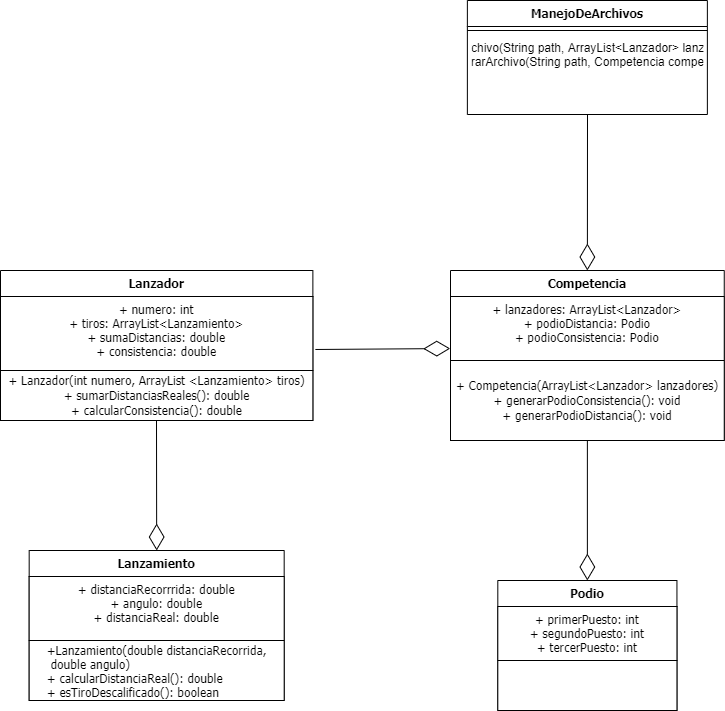

The diagram above was exported from draw.io. Its source (the exported page's mxGraphModel, read from the mxfile embedded in the PNG):
<mxGraphModel dx="868" dy="433" grid="1" gridSize="10" guides="1" tooltips="1" connect="1" arrows="1" fold="1" page="1" pageScale="1" pageWidth="827" pageHeight="1169" math="0" shadow="0">
  <root>
    <mxCell id="WIyWlLk6GJQsqaUBKTNV-0" />
    <mxCell id="WIyWlLk6GJQsqaUBKTNV-1" parent="WIyWlLk6GJQsqaUBKTNV-0" />
    <mxCell id="dhitOAN0b6jAO4Rujdqe-2" value="" style="endArrow=diamondThin;endFill=0;endSize=24;html=1;exitX=1.008;exitY=0.716;exitDx=0;exitDy=0;entryX=-0.001;entryY=0.813;entryDx=0;entryDy=0;entryPerimeter=0;exitPerimeter=0;" parent="WIyWlLk6GJQsqaUBKTNV-1" source="dhitOAN0b6jAO4Rujdqe-8" target="hUPpqh2FTZjvoGUBf3AM-19" edge="1">
      <mxGeometry width="160" relative="1" as="geometry">
        <mxPoint x="218.32" y="372" as="sourcePoint" />
        <mxPoint x="484.32" y="430" as="targetPoint" />
      </mxGeometry>
    </mxCell>
    <mxCell id="dhitOAN0b6jAO4Rujdqe-3" value="" style="endArrow=diamondThin;endFill=0;endSize=24;html=1;entryX=0.5;entryY=0;entryDx=0;entryDy=0;" parent="WIyWlLk6GJQsqaUBKTNV-1" target="dhitOAN0b6jAO4Rujdqe-10" edge="1">
      <mxGeometry width="160" relative="1" as="geometry">
        <mxPoint x="208" y="520" as="sourcePoint" />
        <mxPoint x="462.7" y="303" as="targetPoint" />
      </mxGeometry>
    </mxCell>
    <mxCell id="dhitOAN0b6jAO4Rujdqe-4" value="3...N" style="text;html=1;align=center;verticalAlign=middle;resizable=0;points=[];autosize=1;" parent="WIyWlLk6GJQsqaUBKTNV-1" vertex="1">
      <mxGeometry x="225.7" y="390" width="40" height="20" as="geometry" />
    </mxCell>
    <mxCell id="dhitOAN0b6jAO4Rujdqe-18" value="" style="endArrow=diamondThin;endFill=0;endSize=24;html=1;exitX=0.5;exitY=1;exitDx=0;exitDy=0;entryX=0.5;entryY=0;entryDx=0;entryDy=0;" parent="WIyWlLk6GJQsqaUBKTNV-1" edge="1" target="wYGrB10tb7mcDv-9prrD-0" source="4CBLAt-kYy6L9D50-mOn-1">
      <mxGeometry width="160" relative="1" as="geometry">
        <mxPoint x="606.32" y="345" as="sourcePoint" />
        <mxPoint x="611.32" y="200" as="targetPoint" />
      </mxGeometry>
    </mxCell>
    <mxCell id="hUPpqh2FTZjvoGUBf3AM-18" value="Competencia" style="swimlane;fontStyle=1;align=center;verticalAlign=top;childLayout=stackLayout;horizontal=1;startSize=26;horizontalStack=0;resizeParent=1;resizeParentMax=0;resizeLast=0;collapsible=1;marginBottom=0;fontFamily=Tahoma;strokeColor=#000000;" parent="WIyWlLk6GJQsqaUBKTNV-1" vertex="1">
      <mxGeometry x="501.99999999999994" y="370" width="273.75" height="170" as="geometry" />
    </mxCell>
    <mxCell id="hUPpqh2FTZjvoGUBf3AM-19" value="+ lanzadores: ArrayList&lt;Lanzador&gt;&#10;+ podioDistancia: Podio&#10;+ podioConsistencia: Podio" style="text;strokeColor=#000000;fillColor=#ffffff;align=center;verticalAlign=top;spacingLeft=4;spacingRight=4;overflow=hidden;rotatable=0;points=[[0,0.5],[1,0.5]];portConstraint=eastwest;fontFamily=Tahoma;" parent="hUPpqh2FTZjvoGUBf3AM-18" vertex="1">
      <mxGeometry y="26" width="273.75" height="64" as="geometry" />
    </mxCell>
    <mxCell id="4CBLAt-kYy6L9D50-mOn-1" value="&lt;font face=&quot;Tahoma&quot;&gt;+ Competencia(ArrayList&amp;lt;Lanzador&amp;gt; lanzadores)&lt;br&gt;+ generarPodioConsistencia(): void&lt;br&gt;+ generarPodioDistancia(): void&lt;/font&gt;" style="rounded=0;whiteSpace=wrap;html=1;fillColor=#ffffff;align=center;" parent="hUPpqh2FTZjvoGUBf3AM-18" vertex="1">
      <mxGeometry y="90" width="273.75" height="80" as="geometry" />
    </mxCell>
    <mxCell id="dhitOAN0b6jAO4Rujdqe-7" value="Lanzador" style="swimlane;fontStyle=1;align=center;verticalAlign=top;childLayout=stackLayout;horizontal=1;startSize=26;horizontalStack=0;resizeParent=1;resizeLast=0;collapsible=1;marginBottom=0;rounded=0;shadow=0;strokeWidth=1;fontFamily=Tahoma;" parent="WIyWlLk6GJQsqaUBKTNV-1" vertex="1">
      <mxGeometry x="52" y="370" width="312.37" height="150" as="geometry">
        <mxRectangle x="230" y="140" width="160" height="26" as="alternateBounds" />
      </mxGeometry>
    </mxCell>
    <mxCell id="dhitOAN0b6jAO4Rujdqe-8" value="+ numero: int&#10;+ tiros: ArrayList&lt;Lanzamiento&gt;&#10;+ sumaDistancias: double&#10;+ consistencia: double" style="text;align=center;verticalAlign=top;spacingLeft=4;spacingRight=4;overflow=hidden;rotatable=0;points=[[0,0.5],[1,0.5]];portConstraint=eastwest;rounded=0;shadow=0;html=0;fontFamily=Tahoma;fillColor=#ffffff;strokeColor=#000000;" parent="dhitOAN0b6jAO4Rujdqe-7" vertex="1">
      <mxGeometry y="26" width="312.37" height="74" as="geometry" />
    </mxCell>
    <mxCell id="dhitOAN0b6jAO4Rujdqe-9" value="&lt;font face=&quot;Tahoma&quot;&gt;&lt;span&gt;+ Lanzador(int numero, ArrayList &amp;lt;Lanzamiento&amp;gt; tiros)&lt;br&gt;+ sumarDistanciasReales(): double&lt;/span&gt;&lt;br&gt;&lt;/font&gt;&lt;div&gt;&lt;span&gt;&lt;font face=&quot;Tahoma&quot;&gt;+ calcularConsistencia(): double&lt;/font&gt;&lt;/span&gt;&lt;/div&gt;" style="text;html=1;align=center;verticalAlign=middle;resizable=0;points=[];autosize=1;strokeColor=#000000;fillColor=#ffffff;" parent="dhitOAN0b6jAO4Rujdqe-7" vertex="1">
      <mxGeometry y="100" width="312.37" height="50" as="geometry" />
    </mxCell>
    <mxCell id="RZcfo8P9WidPZDmNSyDJ-1" value="ManejoDeArchivos" style="swimlane;fontStyle=1;align=center;verticalAlign=top;childLayout=stackLayout;horizontal=1;startSize=26;horizontalStack=0;resizeParent=1;resizeParentMax=0;resizeLast=0;collapsible=1;marginBottom=0;fontFamily=Tahoma;" vertex="1" parent="WIyWlLk6GJQsqaUBKTNV-1">
      <mxGeometry x="518.87" y="100" width="240" height="114" as="geometry" />
    </mxCell>
    <mxCell id="RZcfo8P9WidPZDmNSyDJ-3" value="" style="line;strokeWidth=1;fillColor=none;align=left;verticalAlign=middle;spacingTop=-1;spacingLeft=3;spacingRight=3;rotatable=0;labelPosition=right;points=[];portConstraint=eastwest;" vertex="1" parent="RZcfo8P9WidPZDmNSyDJ-1">
      <mxGeometry y="26" width="240" height="8" as="geometry" />
    </mxCell>
    <mxCell id="RZcfo8P9WidPZDmNSyDJ-4" value="+ leerArchivo(String path, ArrayList&lt;Lanzador&gt; lanzadores)&#10;+ generarArchivo(String path, Competencia competencia)" style="text;strokeColor=none;fillColor=none;align=center;verticalAlign=top;spacingLeft=4;spacingRight=4;overflow=hidden;rotatable=0;points=[[0,0.5],[1,0.5]];portConstraint=eastwest;" vertex="1" parent="RZcfo8P9WidPZDmNSyDJ-1">
      <mxGeometry y="34" width="240" height="80" as="geometry" />
    </mxCell>
    <mxCell id="wYGrB10tb7mcDv-9prrD-0" value="Podio" style="swimlane;fontStyle=1;align=center;verticalAlign=top;childLayout=stackLayout;horizontal=1;startSize=26;horizontalStack=0;resizeParent=1;resizeParentMax=0;resizeLast=0;collapsible=1;marginBottom=0;fontFamily=Tahoma;" parent="WIyWlLk6GJQsqaUBKTNV-1" vertex="1">
      <mxGeometry x="549.31" y="680" width="179.13" height="130" as="geometry" />
    </mxCell>
    <mxCell id="wYGrB10tb7mcDv-9prrD-1" value="+ primerPuesto: int&#10;+ segundoPuesto: int&#10;+ tercerPuesto: int" style="text;strokeColor=#000000;fillColor=#ffffff;align=center;verticalAlign=top;spacingLeft=4;spacingRight=4;overflow=hidden;rotatable=0;points=[[0,0.5],[1,0.5]];portConstraint=eastwest;fontFamily=Tahoma;" parent="wYGrB10tb7mcDv-9prrD-0" vertex="1">
      <mxGeometry y="26" width="179.13" height="54" as="geometry" />
    </mxCell>
    <mxCell id="wYGrB10tb7mcDv-9prrD-3" value="" style="text;strokeColor=#000000;fillColor=#ffffff;align=center;verticalAlign=top;spacingLeft=4;spacingRight=4;overflow=hidden;rotatable=0;points=[[0,0.5],[1,0.5]];portConstraint=eastwest;fontFamily=Tahoma;" parent="wYGrB10tb7mcDv-9prrD-0" vertex="1">
      <mxGeometry y="80" width="179.13" height="50" as="geometry" />
    </mxCell>
    <mxCell id="dhitOAN0b6jAO4Rujdqe-10" value="Lanzamiento" style="swimlane;fontStyle=1;align=center;verticalAlign=top;childLayout=stackLayout;horizontal=1;startSize=26;horizontalStack=0;resizeParent=1;resizeLast=0;collapsible=1;marginBottom=0;rounded=0;shadow=0;strokeWidth=1;fontFamily=Tahoma;" parent="WIyWlLk6GJQsqaUBKTNV-1" vertex="1">
      <mxGeometry x="80.67999999999999" y="650" width="255" height="150" as="geometry">
        <mxRectangle x="550" y="140" width="160" height="26" as="alternateBounds" />
      </mxGeometry>
    </mxCell>
    <mxCell id="dhitOAN0b6jAO4Rujdqe-11" value="+ distanciaRecorrrida: double&#10;+ angulo: double&#10;+ distanciaReal: double&#10;" style="text;align=center;verticalAlign=top;spacingLeft=4;spacingRight=4;overflow=hidden;rotatable=0;points=[[0,0.5],[1,0.5]];portConstraint=eastwest;rounded=0;shadow=0;html=0;fontFamily=Tahoma;fillColor=#ffffff;strokeColor=#000000;" parent="dhitOAN0b6jAO4Rujdqe-10" vertex="1">
      <mxGeometry y="26" width="255" height="64" as="geometry" />
    </mxCell>
    <mxCell id="dhitOAN0b6jAO4Rujdqe-12" value="&lt;div style=&quot;text-align: left&quot;&gt;&lt;/div&gt;&lt;font face=&quot;Tahoma&quot;&gt;&lt;div style=&quot;text-align: left&quot;&gt;&lt;span&gt;+Lanzamiento(double distanciaRecorrida,&lt;/span&gt;&lt;/div&gt;&lt;div style=&quot;text-align: left&quot;&gt;&lt;span&gt;&amp;nbsp;double angulo)&lt;/span&gt;&lt;/div&gt;&lt;div style=&quot;text-align: left&quot;&gt;&lt;span&gt;+ calcularDistanciaReal(): double&lt;/span&gt;&lt;/div&gt;&lt;div style=&quot;text-align: left&quot;&gt;&lt;span&gt;+&amp;nbsp;&lt;/span&gt;&lt;span&gt;esTiroDescalificado(): boolean&lt;/span&gt;&lt;/div&gt;&lt;/font&gt;" style="text;html=1;align=center;verticalAlign=middle;resizable=0;points=[];autosize=1;fillColor=#ffffff;strokeColor=#000000;" parent="dhitOAN0b6jAO4Rujdqe-10" vertex="1">
      <mxGeometry y="90" width="255" height="60" as="geometry" />
    </mxCell>
    <mxCell id="RZcfo8P9WidPZDmNSyDJ-5" value="" style="endArrow=diamondThin;endFill=0;endSize=24;html=1;entryX=0.5;entryY=0;entryDx=0;entryDy=0;" edge="1" parent="WIyWlLk6GJQsqaUBKTNV-1" target="hUPpqh2FTZjvoGUBf3AM-18">
      <mxGeometry width="160" relative="1" as="geometry">
        <mxPoint x="639" y="214" as="sourcePoint" />
        <mxPoint x="641.995" y="354" as="targetPoint" />
        <Array as="points" />
      </mxGeometry>
    </mxCell>
  </root>
</mxGraphModel>